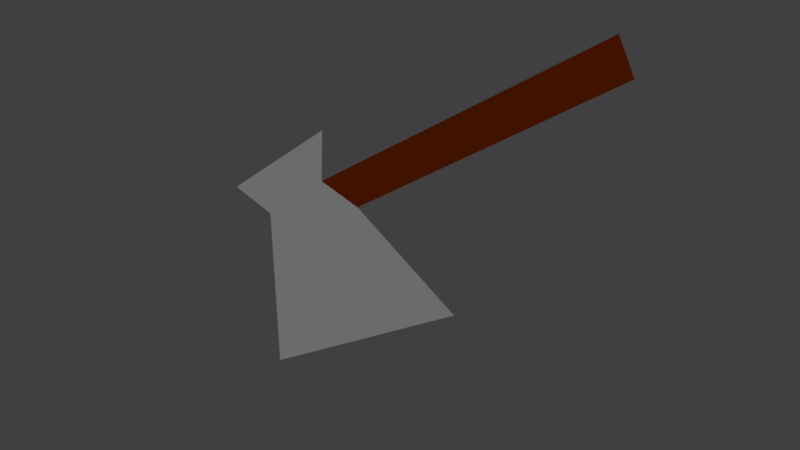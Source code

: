 # Source: task_clear_forest.blend  (saved by Blender 2.79.0; exported with 4.5.12 LTS)
import bpy
from mathutils import Matrix  # noqa: F401  (used for matrix-valued properties, if any)

bpy.ops.wm.read_factory_settings(use_empty=True)
scene = bpy.context.scene
scene.name = 'Scene'

# ---- collections
col_collection_1 = bpy.data.collections.new('Collection 1'); scene.collection.children.link(col_collection_1)

# ---- materials (node trees are filled in below, after node groups)
mat_material = bpy.data.materials.new('Material')
mat_material.alpha_threshold = 0.0
mat_material.use_transparent_shadow = False
mat_material.diffuse_color = (0.08001, 0.01048, 0.0, 1.0)
mat_material.roughness = 0.5
mat_material_001 = bpy.data.materials.new('Material.001')
mat_material_001.alpha_threshold = 0.0
mat_material_001.use_transparent_shadow = False
mat_material_001.diffuse_color = (0.233, 0.233, 0.233, 1.0)
mat_material_001.roughness = 0.5

# ---- material node trees

# ---- world
world_world = bpy.data.worlds.new('World'); scene.world = world_world
world_world.color = (0.05088, 0.05088, 0.05088)
world_world.use_sun_shadow = False
world_world.sun_shadow_jitter_overblur = 0.0
world_world.cycles.sampling_method = 'MANUAL'

# ---- meshes
me_plane = bpy.data.meshes.new('Plane')
me_plane.from_pydata([(-0.3641, -0.07055, 5.541e-08), (0.8043, -0.8679, 7.558e-09), (-0.8386, 0.09501, -5.309e-08), (-0.6437, 0.8435, -1.103e-08), (-0.3518, -0.2764, -1.555e-08), (-0.6506, 0.1537, -5.053e-08), (0.2613, 0.2642, 1.473e-08), (-0.1863, -0.01816, 2.705e-08), (0.8667, -0.7488, -7.546e-11)], [], [(1, 0, 7, 8), (4, 2, 5, 3, 6, 7, 0)])
me_plane.polygons.foreach_set('material_index', [0, 1])
me_plane.materials.append(mat_material)
me_plane.materials.append(mat_material_001)
me_plane.use_remesh_preserve_volume = False
me_plane.use_remesh_preserve_attributes = False
me_plane.use_mirror_vertex_groups = False
me_plane.update()

# ---- objects
ob_plane = bpy.data.objects.new('Plane', me_plane)

# ---- transforms, parenting, visibility, modifiers, constraints
ob_plane.location = (0.0, 0.0, 0.0)
ob_plane.rotation_euler = (-1.571, -0.0, 0.0)
ob_plane.scale = (4.0, 4.0, 4.0)
ob_plane.lineart.crease_threshold = 0.0

# ---- collection membership
col_collection_1.objects.link(ob_plane)

# ---- scene / render settings (as saved in the file)
scene.frame_start = 1; scene.frame_end = 250; scene.frame_set(0)
scene.render.engine = 'BLENDER_EEVEE_NEXT'
scene.render.resolution_percentage = 50
scene.render.dither_intensity = 0.0
scene.cycles.use_denoising = False
scene.cycles.samples = 128
scene.cycles.sampling_pattern = 'TABULATED_SOBOL'
scene.cycles.use_adaptive_sampling = False
scene.cycles.use_light_tree = False
scene.cycles.blur_glossy = 0.0
scene.cycles.sample_clamp_indirect = 0.0
scene.view_settings.view_transform = 'Standard'
bpy.context.view_layer.update()

# ---- added for rendering (the .blend has no active camera and no usable light): camera, sun
cam_auto = bpy.data.cameras.new('AutoCamera')
cam_auto.lens = 50.0
cam_auto.sensor_width = 36.0
cam_auto.clip_end = 1000.0
ob_auto_camera = bpy.data.objects.new('AutoCamera', cam_auto)
scene.collection.objects.link(ob_auto_camera)
ob_auto_camera.location = (8.99741, -10.7294, 7.20184)
ob_auto_camera.rotation_euler = (1.09748, -7.21219e-08, 0.694738)
scene.camera = ob_auto_camera
light_auto_sun = bpy.data.lights.new('AutoSun', 'SUN')
light_auto_sun.energy = 3.0
light_auto_sun.angle = 0.0523599
ob_auto_sun = bpy.data.objects.new('AutoSun', light_auto_sun)
scene.collection.objects.link(ob_auto_sun)
ob_auto_sun.rotation_euler = (0.872665, 0.174533, 0.523599)
bpy.context.view_layer.update()
